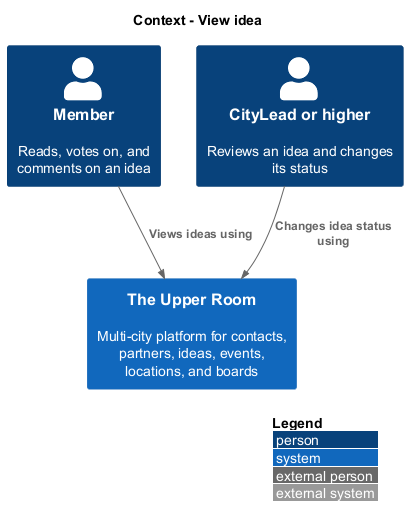

The diagram above was rendered by PlantUML. Its source (embedded in the PNG):
@startuml
!include <C4/C4_Context>
LAYOUT_WITH_LEGEND()
title Context - View idea
Person(member, "Member", "Reads, votes on, and comments on an idea")
Person(lead, "CityLead or higher", "Reviews an idea and changes its status")
System(room, "The Upper Room", "Multi-city platform for contacts, partners, ideas, events, locations, and boards")
Rel(member, room, "Views ideas using")
Rel(lead, room, "Changes idea status using")
@enduml